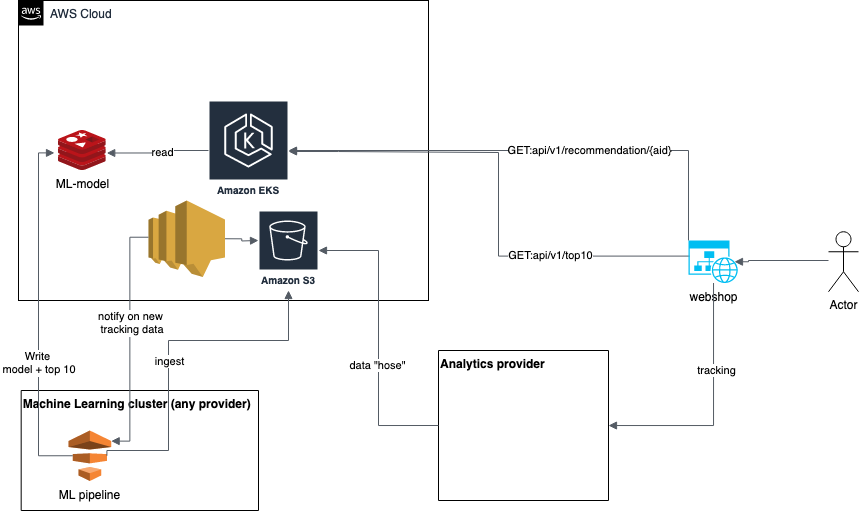

The diagram above was exported from draw.io. Its source (the exported page's mxGraphModel, read from the mxfile embedded in the PNG):
<mxGraphModel dx="994" dy="634" grid="1" gridSize="10" guides="1" tooltips="1" connect="1" arrows="1" fold="1" page="1" pageScale="1" pageWidth="1169" pageHeight="827" math="0" shadow="0">
  <root>
    <mxCell id="0" />
    <mxCell id="1" parent="0" />
    <mxCell id="UEzPUAAOIrF-is8g5C7q-74" value="AWS Cloud" style="points=[[0,0],[0.25,0],[0.5,0],[0.75,0],[1,0],[1,0.25],[1,0.5],[1,0.75],[1,1],[0.75,1],[0.5,1],[0.25,1],[0,1],[0,0.75],[0,0.5],[0,0.25]];outlineConnect=0;gradientColor=none;html=1;whiteSpace=wrap;fontSize=12;fontStyle=0;shape=mxgraph.aws4.group;grIcon=mxgraph.aws4.group_aws_cloud_alt;strokeColor=default;fillColor=none;verticalAlign=top;align=left;spacingLeft=30;fontColor=#232F3E;dashed=0;labelBackgroundColor=#ffffff;container=1;pointerEvents=0;collapsible=0;recursiveResize=0;expand=1;editable=1;movable=1;resizable=1;rotatable=1;deletable=1;locked=0;connectable=1;" parent="1" vertex="1">
      <mxGeometry x="50" y="80" width="410" height="300" as="geometry" />
    </mxCell>
    <mxCell id="l3FtS2ROLGF9Qa_ex87r-8" value="Amazon EKS" style="sketch=0;outlineConnect=0;fontColor=#232F3E;gradientColor=none;strokeColor=#ffffff;fillColor=#232F3E;dashed=0;verticalLabelPosition=middle;verticalAlign=bottom;align=center;html=1;whiteSpace=wrap;fontSize=10;fontStyle=1;spacing=3;shape=mxgraph.aws4.productIcon;prIcon=mxgraph.aws4.eks;" vertex="1" parent="UEzPUAAOIrF-is8g5C7q-74">
      <mxGeometry x="190" y="100" width="80" height="100" as="geometry" />
    </mxCell>
    <mxCell id="l3FtS2ROLGF9Qa_ex87r-9" value="ML-model" style="image;sketch=0;aspect=fixed;html=1;points=[];align=center;fontSize=12;image=img/lib/mscae/Cache_Redis_Product.svg;" vertex="1" parent="UEzPUAAOIrF-is8g5C7q-74">
      <mxGeometry x="40.00000000000006" y="130" width="47.62" height="40" as="geometry" />
    </mxCell>
    <mxCell id="l3FtS2ROLGF9Qa_ex87r-10" value="" style="edgeStyle=orthogonalEdgeStyle;html=1;endArrow=none;elbow=vertical;startArrow=block;startFill=1;strokeColor=#545B64;rounded=0;exitX=1.013;exitY=0.563;exitDx=0;exitDy=0;exitPerimeter=0;" edge="1" parent="UEzPUAAOIrF-is8g5C7q-74" source="l3FtS2ROLGF9Qa_ex87r-9" target="l3FtS2ROLGF9Qa_ex87r-8">
      <mxGeometry width="100" relative="1" as="geometry">
        <mxPoint x="110" y="66" as="sourcePoint" />
        <mxPoint x="210" y="66" as="targetPoint" />
      </mxGeometry>
    </mxCell>
    <mxCell id="l3FtS2ROLGF9Qa_ex87r-20" value="read" style="edgeLabel;html=1;align=center;verticalAlign=middle;resizable=0;points=[];" vertex="1" connectable="0" parent="l3FtS2ROLGF9Qa_ex87r-10">
      <mxGeometry x="0.1032" y="-2" relative="1" as="geometry">
        <mxPoint as="offset" />
      </mxGeometry>
    </mxCell>
    <mxCell id="l3FtS2ROLGF9Qa_ex87r-36" value="Amazon S3" style="sketch=0;outlineConnect=0;fontColor=#232F3E;gradientColor=none;strokeColor=#ffffff;fillColor=#232F3E;dashed=0;verticalLabelPosition=middle;verticalAlign=bottom;align=center;html=1;whiteSpace=wrap;fontSize=10;fontStyle=1;spacing=3;shape=mxgraph.aws4.productIcon;prIcon=mxgraph.aws4.s3;" vertex="1" parent="UEzPUAAOIrF-is8g5C7q-74">
      <mxGeometry x="240" y="210" width="60" height="80" as="geometry" />
    </mxCell>
    <mxCell id="l3FtS2ROLGF9Qa_ex87r-41" value="" style="outlineConnect=0;dashed=0;verticalLabelPosition=bottom;verticalAlign=top;align=center;html=1;shape=mxgraph.aws3.sns;fillColor=#D9A741;gradientColor=none;" vertex="1" parent="UEzPUAAOIrF-is8g5C7q-74">
      <mxGeometry x="130" y="200" width="76.5" height="76.5" as="geometry" />
    </mxCell>
    <mxCell id="l3FtS2ROLGF9Qa_ex87r-7" value="Actor" style="shape=umlActor;verticalLabelPosition=bottom;verticalAlign=top;html=1;outlineConnect=0;" vertex="1" parent="1">
      <mxGeometry x="860" y="311.25" width="30" height="60" as="geometry" />
    </mxCell>
    <mxCell id="l3FtS2ROLGF9Qa_ex87r-14" value="Machine Learning cluster (any provider)" style="swimlane;startSize=0;align=left;verticalAlign=top;" vertex="1" parent="1">
      <mxGeometry x="52.68" y="470" width="237.32" height="120" as="geometry" />
    </mxCell>
    <mxCell id="l3FtS2ROLGF9Qa_ex87r-29" value="ML pipeline" style="outlineConnect=0;dashed=0;verticalLabelPosition=bottom;verticalAlign=top;align=center;html=1;shape=mxgraph.aws3.data_pipeline;fillColor=#F58534;gradientColor=none;" vertex="1" parent="l3FtS2ROLGF9Qa_ex87r-14">
      <mxGeometry x="47.32" y="40" width="42.68" height="50.5" as="geometry" />
    </mxCell>
    <mxCell id="l3FtS2ROLGF9Qa_ex87r-18" value="" style="edgeStyle=orthogonalEdgeStyle;html=1;endArrow=none;elbow=vertical;startArrow=block;startFill=1;strokeColor=#545B64;rounded=0;exitX=-0.084;exitY=0.56;exitDx=0;exitDy=0;exitPerimeter=0;entryX=0.1;entryY=0.5;entryDx=0;entryDy=0;entryPerimeter=0;" edge="1" parent="1" source="l3FtS2ROLGF9Qa_ex87r-9" target="l3FtS2ROLGF9Qa_ex87r-29">
      <mxGeometry width="100" relative="1" as="geometry">
        <mxPoint x="280" y="460" as="sourcePoint" />
        <mxPoint x="135" y="468" as="targetPoint" />
        <Array as="points">
          <mxPoint x="70" y="232" />
          <mxPoint x="70" y="535" />
        </Array>
      </mxGeometry>
    </mxCell>
    <mxCell id="l3FtS2ROLGF9Qa_ex87r-19" value="&lt;div&gt;Write&lt;/div&gt;&amp;nbsp;model + top 10" style="edgeLabel;html=1;align=center;verticalAlign=middle;resizable=0;points=[];" vertex="1" connectable="0" parent="l3FtS2ROLGF9Qa_ex87r-18">
      <mxGeometry x="0.5585" y="1" relative="1" as="geometry">
        <mxPoint x="-2" y="-49" as="offset" />
      </mxGeometry>
    </mxCell>
    <mxCell id="l3FtS2ROLGF9Qa_ex87r-21" value="" style="edgeStyle=orthogonalEdgeStyle;html=1;endArrow=none;elbow=vertical;startArrow=block;startFill=1;strokeColor=#545B64;rounded=0;entryX=0;entryY=0;entryDx=0;entryDy=0;entryPerimeter=0;" edge="1" parent="1" source="l3FtS2ROLGF9Qa_ex87r-8" target="l3FtS2ROLGF9Qa_ex87r-32">
      <mxGeometry width="100" relative="1" as="geometry">
        <mxPoint x="500" y="250" as="sourcePoint" />
        <mxPoint x="510" y="440" as="targetPoint" />
      </mxGeometry>
    </mxCell>
    <mxCell id="l3FtS2ROLGF9Qa_ex87r-23" value="GET:api/v1/recommendation/{aid}" style="edgeLabel;html=1;align=center;verticalAlign=middle;resizable=0;points=[];" vertex="1" connectable="0" parent="l3FtS2ROLGF9Qa_ex87r-21">
      <mxGeometry x="0.576" y="-2" relative="1" as="geometry">
        <mxPoint x="-86" y="-2" as="offset" />
      </mxGeometry>
    </mxCell>
    <mxCell id="l3FtS2ROLGF9Qa_ex87r-25" value="" style="edgeStyle=orthogonalEdgeStyle;html=1;endArrow=none;elbow=vertical;startArrow=block;startFill=1;strokeColor=#545B64;rounded=0;entryX=0.024;entryY=0.367;entryDx=0;entryDy=0;entryPerimeter=0;" edge="1" parent="1" target="l3FtS2ROLGF9Qa_ex87r-32">
      <mxGeometry width="100" relative="1" as="geometry">
        <mxPoint x="320" y="231" as="sourcePoint" />
        <mxPoint x="510" y="440" as="targetPoint" />
        <Array as="points">
          <mxPoint x="370" y="231" />
          <mxPoint x="530" y="232" />
          <mxPoint x="530" y="336" />
        </Array>
      </mxGeometry>
    </mxCell>
    <mxCell id="l3FtS2ROLGF9Qa_ex87r-26" value="&lt;div&gt;GET:api/v1/top10&lt;/div&gt;" style="edgeLabel;html=1;align=center;verticalAlign=middle;resizable=0;points=[];" vertex="1" connectable="0" parent="l3FtS2ROLGF9Qa_ex87r-25">
      <mxGeometry x="0.4522" y="1" relative="1" as="geometry">
        <mxPoint x="-1" as="offset" />
      </mxGeometry>
    </mxCell>
    <mxCell id="l3FtS2ROLGF9Qa_ex87r-30" value="Analytics provider" style="swimlane;startSize=0;align=left;labelBackgroundColor=default;labelBorderColor=none;verticalAlign=top;" vertex="1" parent="1">
      <mxGeometry x="470" y="430" width="170" height="150" as="geometry" />
    </mxCell>
    <mxCell id="l3FtS2ROLGF9Qa_ex87r-32" value="&lt;div&gt;webshop&lt;/div&gt;" style="verticalLabelPosition=bottom;html=1;verticalAlign=top;align=center;strokeColor=none;fillColor=#00BEF2;shape=mxgraph.azure.website_generic;pointerEvents=1;" vertex="1" parent="1">
      <mxGeometry x="720" y="320" width="50" height="42.5" as="geometry" />
    </mxCell>
    <mxCell id="l3FtS2ROLGF9Qa_ex87r-33" value="" style="edgeStyle=orthogonalEdgeStyle;html=1;endArrow=none;elbow=vertical;startArrow=block;startFill=1;strokeColor=#545B64;rounded=0;exitX=0.92;exitY=0.5;exitDx=0;exitDy=0;exitPerimeter=0;" edge="1" parent="1" source="l3FtS2ROLGF9Qa_ex87r-32" target="l3FtS2ROLGF9Qa_ex87r-7">
      <mxGeometry width="100" relative="1" as="geometry">
        <mxPoint x="800" y="390" as="sourcePoint" />
        <mxPoint x="500" y="370" as="targetPoint" />
        <Array as="points">
          <mxPoint x="780" y="341" />
          <mxPoint x="780" y="340" />
        </Array>
      </mxGeometry>
    </mxCell>
    <mxCell id="l3FtS2ROLGF9Qa_ex87r-34" value="" style="edgeStyle=orthogonalEdgeStyle;html=1;endArrow=none;elbow=vertical;startArrow=block;startFill=1;strokeColor=#545B64;rounded=0;" edge="1" parent="1" source="l3FtS2ROLGF9Qa_ex87r-30" target="l3FtS2ROLGF9Qa_ex87r-32">
      <mxGeometry width="100" relative="1" as="geometry">
        <mxPoint x="400" y="370" as="sourcePoint" />
        <mxPoint x="500" y="370" as="targetPoint" />
      </mxGeometry>
    </mxCell>
    <mxCell id="l3FtS2ROLGF9Qa_ex87r-35" value="tracking" style="edgeLabel;html=1;align=center;verticalAlign=middle;resizable=0;points=[];" vertex="1" connectable="0" parent="l3FtS2ROLGF9Qa_ex87r-34">
      <mxGeometry x="0.2993" y="-3" relative="1" as="geometry">
        <mxPoint as="offset" />
      </mxGeometry>
    </mxCell>
    <mxCell id="l3FtS2ROLGF9Qa_ex87r-37" value="" style="edgeStyle=orthogonalEdgeStyle;html=1;endArrow=none;elbow=vertical;startArrow=block;startFill=1;strokeColor=#545B64;rounded=0;entryX=0;entryY=0.5;entryDx=0;entryDy=0;" edge="1" parent="1" source="l3FtS2ROLGF9Qa_ex87r-36" target="l3FtS2ROLGF9Qa_ex87r-30">
      <mxGeometry width="100" relative="1" as="geometry">
        <mxPoint x="400" y="370" as="sourcePoint" />
        <mxPoint x="500" y="370" as="targetPoint" />
      </mxGeometry>
    </mxCell>
    <mxCell id="l3FtS2ROLGF9Qa_ex87r-38" value="data &quot;hose&quot;" style="edgeLabel;html=1;align=center;verticalAlign=middle;resizable=0;points=[];" vertex="1" connectable="0" parent="l3FtS2ROLGF9Qa_ex87r-37">
      <mxGeometry x="0.1839" y="-1" relative="1" as="geometry">
        <mxPoint as="offset" />
      </mxGeometry>
    </mxCell>
    <mxCell id="l3FtS2ROLGF9Qa_ex87r-39" value="" style="edgeStyle=orthogonalEdgeStyle;html=1;endArrow=none;elbow=vertical;startArrow=block;startFill=1;strokeColor=#545B64;rounded=0;entryX=0.9;entryY=0.5;entryDx=0;entryDy=0;entryPerimeter=0;" edge="1" parent="1" source="l3FtS2ROLGF9Qa_ex87r-36" target="l3FtS2ROLGF9Qa_ex87r-29">
      <mxGeometry width="100" relative="1" as="geometry">
        <mxPoint x="270" y="420" as="sourcePoint" />
        <mxPoint x="500" y="370" as="targetPoint" />
        <Array as="points">
          <mxPoint x="320" y="420" />
          <mxPoint x="200" y="420" />
          <mxPoint x="200" y="530" />
        </Array>
      </mxGeometry>
    </mxCell>
    <mxCell id="l3FtS2ROLGF9Qa_ex87r-40" value="ingest" style="edgeLabel;html=1;align=center;verticalAlign=middle;resizable=0;points=[];" vertex="1" connectable="0" parent="l3FtS2ROLGF9Qa_ex87r-39">
      <mxGeometry x="0.0956" y="1" relative="1" as="geometry">
        <mxPoint as="offset" />
      </mxGeometry>
    </mxCell>
    <mxCell id="l3FtS2ROLGF9Qa_ex87r-42" value="" style="edgeStyle=orthogonalEdgeStyle;html=1;endArrow=none;elbow=vertical;startArrow=block;startFill=1;strokeColor=#545B64;rounded=0;entryX=0;entryY=0.48;entryDx=0;entryDy=0;entryPerimeter=0;exitX=1;exitY=0.21;exitDx=0;exitDy=0;exitPerimeter=0;" edge="1" parent="1" source="l3FtS2ROLGF9Qa_ex87r-29" target="l3FtS2ROLGF9Qa_ex87r-41">
      <mxGeometry width="100" relative="1" as="geometry">
        <mxPoint x="400" y="370" as="sourcePoint" />
        <mxPoint x="500" y="370" as="targetPoint" />
      </mxGeometry>
    </mxCell>
    <mxCell id="l3FtS2ROLGF9Qa_ex87r-43" value="&lt;div&gt;notify on new&lt;/div&gt;&lt;div&gt;&amp;nbsp;tracking data&lt;/div&gt;" style="edgeLabel;html=1;align=center;verticalAlign=middle;resizable=0;points=[];" vertex="1" connectable="0" parent="l3FtS2ROLGF9Qa_ex87r-42">
      <mxGeometry x="0.4728" y="-4" relative="1" as="geometry">
        <mxPoint x="-4" y="41" as="offset" />
      </mxGeometry>
    </mxCell>
    <mxCell id="l3FtS2ROLGF9Qa_ex87r-44" value="" style="edgeStyle=orthogonalEdgeStyle;html=1;endArrow=none;elbow=vertical;startArrow=block;startFill=1;strokeColor=#545B64;rounded=0;entryX=1;entryY=0.5;entryDx=0;entryDy=0;entryPerimeter=0;" edge="1" parent="1" target="l3FtS2ROLGF9Qa_ex87r-41">
      <mxGeometry width="100" relative="1" as="geometry">
        <mxPoint x="290" y="320" as="sourcePoint" />
        <mxPoint x="500" y="370" as="targetPoint" />
      </mxGeometry>
    </mxCell>
  </root>
</mxGraphModel>